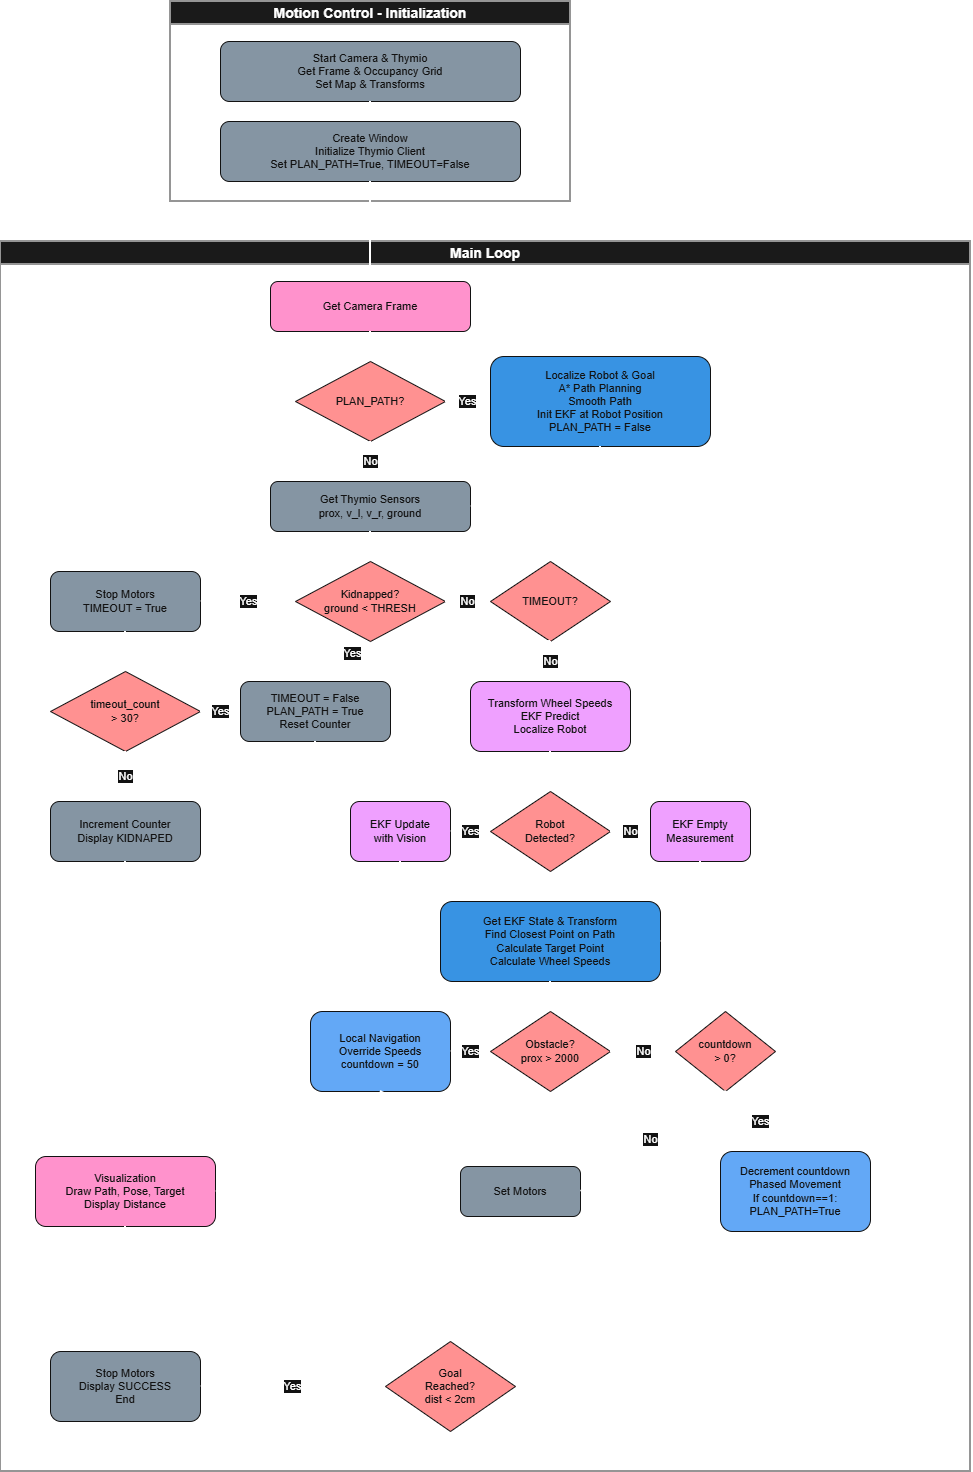

The diagram above was exported from draw.io. Its source (the exported page's mxGraphModel, read from the mxfile embedded in the PNG):
<mxGraphModel dx="1427" dy="813" grid="1" gridSize="10" guides="1" tooltips="1" connect="1" arrows="1" fold="1" page="1" pageScale="1" pageWidth="827" pageHeight="1169" math="0" shadow="0">
  <root>
    <mxCell id="0" />
    <mxCell id="1" parent="0" />
    <mxCell id="tiXGCARbHK-8fuk4C5xh-1" parent="1" style="swimlane;whiteSpace=wrap;html=1;strokeWidth=2;fillColor=#f5f5f5;strokeColor=#666666;fontStyle=1;fontSize=14;" value="Motion Control - Initialization" vertex="1">
      <mxGeometry height="200" width="400" x="280" y="550" as="geometry" />
    </mxCell>
    <mxCell id="tiXGCARbHK-8fuk4C5xh-2" parent="tiXGCARbHK-8fuk4C5xh-1" style="rounded=1;whiteSpace=wrap;html=1;fillColor=#5a6c7d;strokeColor=#ffffff;fontColor=#ffffff;fontSize=11;" value="Start Camera &amp; Thymio&lt;br&gt;Get Frame &amp; Occupancy Grid&lt;br&gt;Set Map &amp; Transforms" vertex="1">
      <mxGeometry height="60" width="300" x="50" y="40" as="geometry" />
    </mxCell>
    <mxCell id="tiXGCARbHK-8fuk4C5xh-3" parent="tiXGCARbHK-8fuk4C5xh-1" style="rounded=1;whiteSpace=wrap;html=1;fillColor=#5a6c7d;strokeColor=#ffffff;fontColor=#ffffff;fontSize=11;" value="Create Window&lt;br&gt;Initialize Thymio Client&lt;br&gt;Set PLAN_PATH=True, TIMEOUT=False" vertex="1">
      <mxGeometry height="60" width="300" x="50" y="120" as="geometry" />
    </mxCell>
    <mxCell id="tiXGCARbHK-8fuk4C5xh-4" edge="1" parent="tiXGCARbHK-8fuk4C5xh-1" source="tiXGCARbHK-8fuk4C5xh-2" style="endArrow=classic;html=1;exitX=0.5;exitY=1;entryX=0.5;entryY=0;strokeWidth=2;" target="tiXGCARbHK-8fuk4C5xh-3" value="">
      <mxGeometry height="50" relative="1" width="50" as="geometry">
        <mxPoint x="180" y="140" as="sourcePoint" />
        <mxPoint x="230" y="90" as="targetPoint" />
      </mxGeometry>
    </mxCell>
    <mxCell id="tiXGCARbHK-8fuk4C5xh-5" parent="1" style="swimlane;whiteSpace=wrap;html=1;strokeWidth=2;fillColor=#f5f5f5;strokeColor=#666666;fontStyle=1;fontSize=14;" value="Main Loop" vertex="1">
      <mxGeometry height="1230" width="970" x="110" y="790" as="geometry" />
    </mxCell>
    <mxCell id="tiXGCARbHK-8fuk4C5xh-6" parent="tiXGCARbHK-8fuk4C5xh-5" style="rounded=1;whiteSpace=wrap;html=1;fillColor=#c2185b;strokeColor=#ffffff;fontColor=#ffffff;fontSize=11;" value="Get Camera Frame" vertex="1">
      <mxGeometry height="50" width="200" x="270" y="40" as="geometry" />
    </mxCell>
    <mxCell id="tiXGCARbHK-8fuk4C5xh-7" parent="tiXGCARbHK-8fuk4C5xh-5" style="rhombus;whiteSpace=wrap;html=1;fillColor=#c62828;strokeColor=#ffffff;fontColor=#ffffff;fontSize=11;" value="PLAN_PATH?" vertex="1">
      <mxGeometry height="80" width="150" x="295" y="120" as="geometry" />
    </mxCell>
    <mxCell id="tiXGCARbHK-8fuk4C5xh-8" parent="tiXGCARbHK-8fuk4C5xh-5" style="rounded=1;whiteSpace=wrap;html=1;fillColor=#1e88e5;strokeColor=#ffffff;fontColor=#ffffff;fontSize=11;" value="Localize Robot &amp; Goal&lt;br&gt;A* Path Planning&lt;br&gt;Smooth Path&lt;br&gt;Init EKF at Robot Position&lt;br&gt;PLAN_PATH = False" vertex="1">
      <mxGeometry height="90" width="220" x="490" y="115" as="geometry" />
    </mxCell>
    <mxCell id="tiXGCARbHK-8fuk4C5xh-9" parent="tiXGCARbHK-8fuk4C5xh-5" style="rounded=1;whiteSpace=wrap;html=1;fillColor=#5a6c7d;strokeColor=#ffffff;fontColor=#ffffff;fontSize=11;" value="Get Thymio Sensors&lt;br&gt;prox, v_l, v_r, ground" vertex="1">
      <mxGeometry height="50" width="200" x="270" y="240" as="geometry" />
    </mxCell>
    <mxCell id="tiXGCARbHK-8fuk4C5xh-10" parent="tiXGCARbHK-8fuk4C5xh-5" style="rhombus;whiteSpace=wrap;html=1;fillColor=#c62828;strokeColor=#ffffff;fontColor=#ffffff;fontSize=11;" value="Kidnapped?&lt;br&gt;ground &amp;lt; THRESH" vertex="1">
      <mxGeometry height="80" width="150" x="295" y="320" as="geometry" />
    </mxCell>
    <mxCell id="tiXGCARbHK-8fuk4C5xh-11" parent="tiXGCARbHK-8fuk4C5xh-5" style="rounded=1;whiteSpace=wrap;html=1;fillColor=#5a6c7d;strokeColor=#ffffff;fontColor=#ffffff;fontSize=11;" value="Stop Motors&lt;br&gt;TIMEOUT = True" vertex="1">
      <mxGeometry height="60" width="150" x="50" y="330" as="geometry" />
    </mxCell>
    <mxCell id="tiXGCARbHK-8fuk4C5xh-12" parent="tiXGCARbHK-8fuk4C5xh-5" style="rhombus;whiteSpace=wrap;html=1;fillColor=#c62828;strokeColor=#ffffff;fontColor=#ffffff;fontSize=11;" value="timeout_count&lt;br&gt;&amp;gt; 30?" vertex="1">
      <mxGeometry height="80" width="150" x="50" y="430" as="geometry" />
    </mxCell>
    <mxCell id="tiXGCARbHK-8fuk4C5xh-13" parent="tiXGCARbHK-8fuk4C5xh-5" style="rounded=1;whiteSpace=wrap;html=1;fillColor=#5a6c7d;strokeColor=#ffffff;fontColor=#ffffff;fontSize=11;" value="Increment Counter&lt;br&gt;Display KIDNAPED" vertex="1">
      <mxGeometry height="60" width="150" x="50" y="560" as="geometry" />
    </mxCell>
    <mxCell id="tiXGCARbHK-8fuk4C5xh-14" parent="tiXGCARbHK-8fuk4C5xh-5" style="rounded=1;whiteSpace=wrap;html=1;fillColor=#5a6c7d;strokeColor=#ffffff;fontColor=#ffffff;fontSize=11;" value="TIMEOUT = False&lt;br&gt;PLAN_PATH = True&lt;br&gt;Reset Counter" vertex="1">
      <mxGeometry height="60" width="150" x="240" y="440" as="geometry" />
    </mxCell>
    <mxCell id="tiXGCARbHK-8fuk4C5xh-15" parent="tiXGCARbHK-8fuk4C5xh-5" style="rhombus;whiteSpace=wrap;html=1;fillColor=#c62828;strokeColor=#ffffff;fontColor=#ffffff;fontSize=11;" value="TIMEOUT?" vertex="1">
      <mxGeometry height="80" width="120" x="490" y="320" as="geometry" />
    </mxCell>
    <mxCell id="tiXGCARbHK-8fuk4C5xh-16" parent="tiXGCARbHK-8fuk4C5xh-5" style="rounded=1;whiteSpace=wrap;html=1;fillColor=#7b1fa2;strokeColor=#ffffff;fontColor=#ffffff;fontSize=11;" value="Transform Wheel Speeds&lt;br&gt;EKF Predict&lt;br&gt;Localize Robot" vertex="1">
      <mxGeometry height="70" width="160" x="470" y="440" as="geometry" />
    </mxCell>
    <mxCell id="tiXGCARbHK-8fuk4C5xh-17" parent="tiXGCARbHK-8fuk4C5xh-5" style="rhombus;whiteSpace=wrap;html=1;fillColor=#c62828;strokeColor=#ffffff;fontColor=#ffffff;fontSize=11;" value="Robot&lt;br&gt;Detected?" vertex="1">
      <mxGeometry height="80" width="120" x="490" y="550" as="geometry" />
    </mxCell>
    <mxCell id="tiXGCARbHK-8fuk4C5xh-18" parent="tiXGCARbHK-8fuk4C5xh-5" style="rounded=1;whiteSpace=wrap;html=1;fillColor=#7b1fa2;strokeColor=#ffffff;fontColor=#ffffff;fontSize=11;" value="EKF Update&lt;br&gt;with Vision" vertex="1">
      <mxGeometry height="60" width="100" x="350" y="560" as="geometry" />
    </mxCell>
    <mxCell id="tiXGCARbHK-8fuk4C5xh-19" parent="tiXGCARbHK-8fuk4C5xh-5" style="rounded=1;whiteSpace=wrap;html=1;fillColor=#7b1fa2;strokeColor=#ffffff;fontColor=#ffffff;fontSize=11;" value="EKF Empty&lt;br&gt;Measurement" vertex="1">
      <mxGeometry height="60" width="100" x="650" y="560" as="geometry" />
    </mxCell>
    <mxCell id="tiXGCARbHK-8fuk4C5xh-20" parent="tiXGCARbHK-8fuk4C5xh-5" style="rounded=1;whiteSpace=wrap;html=1;fillColor=#1e88e5;strokeColor=#ffffff;fontColor=#ffffff;fontSize=11;" value="Get EKF State &amp; Transform&lt;br&gt;Find Closest Point on Path&lt;br&gt;Calculate Target Point&lt;br&gt;Calculate Wheel Speeds" vertex="1">
      <mxGeometry height="80" width="220" x="440" y="660" as="geometry" />
    </mxCell>
    <mxCell id="tiXGCARbHK-8fuk4C5xh-21" parent="tiXGCARbHK-8fuk4C5xh-5" style="rhombus;whiteSpace=wrap;html=1;fillColor=#c62828;strokeColor=#ffffff;fontColor=#ffffff;fontSize=11;" value="Obstacle?&lt;br&gt;prox &amp;gt; 2000" vertex="1">
      <mxGeometry height="80" width="120" x="490" y="770" as="geometry" />
    </mxCell>
    <mxCell id="tiXGCARbHK-8fuk4C5xh-22" parent="tiXGCARbHK-8fuk4C5xh-5" style="rounded=1;whiteSpace=wrap;html=1;fillColor=#1565c0;strokeColor=#ffffff;fontColor=#ffffff;fontSize=11;" value="Local Navigation&lt;br&gt;Override Speeds&lt;br&gt;countdown = 50" vertex="1">
      <mxGeometry height="80" width="140" x="310" y="770" as="geometry" />
    </mxCell>
    <mxCell id="tiXGCARbHK-8fuk4C5xh-23" parent="tiXGCARbHK-8fuk4C5xh-5" style="rhombus;whiteSpace=wrap;html=1;fillColor=#c62828;strokeColor=#ffffff;fontColor=#ffffff;fontSize=11;" value="countdown&lt;br&gt;&amp;gt; 0?" vertex="1">
      <mxGeometry height="80" width="100" x="675" y="770" as="geometry" />
    </mxCell>
    <mxCell id="tiXGCARbHK-8fuk4C5xh-24" parent="tiXGCARbHK-8fuk4C5xh-5" style="rounded=1;whiteSpace=wrap;html=1;fillColor=#1565c0;strokeColor=#ffffff;fontColor=#ffffff;fontSize=11;" value="Decrement countdown&lt;br&gt;Phased Movement&lt;br&gt;If countdown==1:&lt;br&gt;PLAN_PATH=True" vertex="1">
      <mxGeometry height="80" width="150" x="720" y="910" as="geometry" />
    </mxCell>
    <mxCell id="tiXGCARbHK-8fuk4C5xh-25" parent="tiXGCARbHK-8fuk4C5xh-5" style="rounded=1;whiteSpace=wrap;html=1;fillColor=#5a6c7d;strokeColor=#ffffff;fontColor=#ffffff;fontSize=11;" value="Set Motors" vertex="1">
      <mxGeometry height="50" width="120" x="460" y="925" as="geometry" />
    </mxCell>
    <mxCell id="tiXGCARbHK-8fuk4C5xh-26" parent="tiXGCARbHK-8fuk4C5xh-5" style="rounded=1;whiteSpace=wrap;html=1;fillColor=#c2185b;strokeColor=#ffffff;fontColor=#ffffff;fontSize=11;" value="Visualization&lt;br&gt;Draw Path, Pose, Target&lt;br&gt;Display Distance" vertex="1">
      <mxGeometry height="70" width="180" x="35" y="915" as="geometry" />
    </mxCell>
    <mxCell id="tiXGCARbHK-8fuk4C5xh-60" edge="1" parent="tiXGCARbHK-8fuk4C5xh-5" source="tiXGCARbHK-8fuk4C5xh-27" style="edgeStyle=orthogonalEdgeStyle;rounded=0;orthogonalLoop=1;jettySize=auto;html=1;exitX=1;exitY=0.5;exitDx=0;exitDy=0;entryX=1;entryY=0.5;entryDx=0;entryDy=0;" target="tiXGCARbHK-8fuk4C5xh-6">
      <mxGeometry relative="1" as="geometry">
        <Array as="points">
          <mxPoint x="900" y="1145" />
          <mxPoint x="900" y="65" />
        </Array>
        <mxPoint x="425" y="960" as="sourcePoint" />
        <mxPoint x="470" y="60" as="targetPoint" />
      </mxGeometry>
    </mxCell>
    <mxCell id="tiXGCARbHK-8fuk4C5xh-27" parent="tiXGCARbHK-8fuk4C5xh-5" style="rhombus;whiteSpace=wrap;html=1;fillColor=#c62828;strokeColor=#ffffff;fontColor=#ffffff;fontSize=11;" value="Goal&lt;br&gt;Reached?&lt;br&gt;dist &amp;lt; 2cm" vertex="1">
      <mxGeometry height="90" width="130" x="385" y="1100" as="geometry" />
    </mxCell>
    <mxCell id="tiXGCARbHK-8fuk4C5xh-28" parent="tiXGCARbHK-8fuk4C5xh-5" style="rounded=1;whiteSpace=wrap;html=1;fillColor=#5a6c7d;strokeColor=#ffffff;fontColor=#ffffff;fontSize=11;" value="Stop Motors&lt;br&gt;Display SUCCESS&lt;br&gt;End" vertex="1">
      <mxGeometry height="70" width="150" x="50" y="1110" as="geometry" />
    </mxCell>
    <mxCell id="tiXGCARbHK-8fuk4C5xh-29" edge="1" parent="tiXGCARbHK-8fuk4C5xh-5" source="tiXGCARbHK-8fuk4C5xh-6" style="endArrow=classic;html=1;exitX=0.5;exitY=1;entryX=0.5;entryY=0;strokeWidth=2;" target="tiXGCARbHK-8fuk4C5xh-7" value="">
      <mxGeometry height="50" relative="1" width="50" as="geometry" />
    </mxCell>
    <mxCell id="tiXGCARbHK-8fuk4C5xh-30" edge="1" parent="tiXGCARbHK-8fuk4C5xh-5" source="tiXGCARbHK-8fuk4C5xh-7" style="endArrow=classic;html=1;exitX=1;exitY=0.5;entryX=0;entryY=0.5;strokeWidth=2;" target="tiXGCARbHK-8fuk4C5xh-8" value="Yes">
      <mxGeometry height="50" relative="1" width="50" as="geometry" />
    </mxCell>
    <mxCell id="tiXGCARbHK-8fuk4C5xh-31" edge="1" parent="tiXGCARbHK-8fuk4C5xh-5" source="tiXGCARbHK-8fuk4C5xh-7" style="endArrow=classic;html=1;exitX=0.5;exitY=1;entryX=0.5;entryY=0;strokeWidth=2;" target="tiXGCARbHK-8fuk4C5xh-9" value="No">
      <mxGeometry height="50" relative="1" width="50" as="geometry" />
    </mxCell>
    <mxCell id="tiXGCARbHK-8fuk4C5xh-32" edge="1" parent="tiXGCARbHK-8fuk4C5xh-5" source="tiXGCARbHK-8fuk4C5xh-8" style="endArrow=classic;html=1;exitX=0.5;exitY=1;entryX=1;entryY=0.5;strokeWidth=2;rounded=1;entryDx=0;entryDy=0;" target="tiXGCARbHK-8fuk4C5xh-9" value="">
      <mxGeometry height="50" relative="1" width="50" as="geometry">
        <Array as="points">
          <mxPoint x="600" y="265" />
        </Array>
      </mxGeometry>
    </mxCell>
    <mxCell id="tiXGCARbHK-8fuk4C5xh-33" edge="1" parent="tiXGCARbHK-8fuk4C5xh-5" source="tiXGCARbHK-8fuk4C5xh-9" style="endArrow=classic;html=1;exitX=0.5;exitY=1;entryX=0.5;entryY=0;strokeWidth=2;" target="tiXGCARbHK-8fuk4C5xh-10" value="">
      <mxGeometry height="50" relative="1" width="50" as="geometry" />
    </mxCell>
    <mxCell id="tiXGCARbHK-8fuk4C5xh-34" edge="1" parent="tiXGCARbHK-8fuk4C5xh-5" source="tiXGCARbHK-8fuk4C5xh-10" style="endArrow=classic;html=1;exitX=0;exitY=0.5;entryX=1;entryY=0.5;strokeWidth=2;" target="tiXGCARbHK-8fuk4C5xh-11" value="Yes">
      <mxGeometry height="50" relative="1" width="50" as="geometry" />
    </mxCell>
    <mxCell id="tiXGCARbHK-8fuk4C5xh-35" edge="1" parent="tiXGCARbHK-8fuk4C5xh-5" source="tiXGCARbHK-8fuk4C5xh-11" style="endArrow=classic;html=1;exitX=0.5;exitY=1;entryX=0.5;entryY=0;strokeWidth=2;" target="tiXGCARbHK-8fuk4C5xh-12" value="">
      <mxGeometry height="50" relative="1" width="50" as="geometry" />
    </mxCell>
    <mxCell id="tiXGCARbHK-8fuk4C5xh-36" edge="1" parent="tiXGCARbHK-8fuk4C5xh-5" source="tiXGCARbHK-8fuk4C5xh-12" style="endArrow=classic;html=1;exitX=0.5;exitY=1;entryX=0.5;entryY=0;strokeWidth=2;" target="tiXGCARbHK-8fuk4C5xh-13" value="No">
      <mxGeometry height="50" relative="1" width="50" as="geometry" />
    </mxCell>
    <mxCell id="tiXGCARbHK-8fuk4C5xh-37" edge="1" parent="tiXGCARbHK-8fuk4C5xh-5" source="tiXGCARbHK-8fuk4C5xh-12" style="endArrow=classic;html=1;exitX=1;exitY=0.5;entryX=0;entryY=0.5;strokeWidth=2;" target="tiXGCARbHK-8fuk4C5xh-14" value="Yes">
      <mxGeometry height="50" relative="1" width="50" as="geometry" />
    </mxCell>
    <mxCell id="tiXGCARbHK-8fuk4C5xh-38" edge="1" parent="tiXGCARbHK-8fuk4C5xh-5" source="tiXGCARbHK-8fuk4C5xh-10" style="endArrow=classic;html=1;exitX=1;exitY=0.5;entryX=0;entryY=0.5;strokeWidth=2;entryDx=0;entryDy=0;" target="tiXGCARbHK-8fuk4C5xh-15" value="No">
      <mxGeometry height="50" relative="1" width="50" as="geometry" />
    </mxCell>
    <mxCell id="tiXGCARbHK-8fuk4C5xh-39" edge="1" parent="tiXGCARbHK-8fuk4C5xh-5" source="tiXGCARbHK-8fuk4C5xh-15" style="endArrow=classic;html=1;exitX=0.5;exitY=1;entryX=1;entryY=0;strokeWidth=2;rounded=1;exitDx=0;exitDy=0;" target="tiXGCARbHK-8fuk4C5xh-12" value="Yes">
      <mxGeometry height="50" relative="1" width="50" as="geometry">
        <Array as="points">
          <mxPoint x="210" y="420" />
        </Array>
      </mxGeometry>
    </mxCell>
    <mxCell id="tiXGCARbHK-8fuk4C5xh-40" edge="1" parent="tiXGCARbHK-8fuk4C5xh-5" source="tiXGCARbHK-8fuk4C5xh-15" style="endArrow=classic;html=1;exitX=0.5;exitY=1;entryX=0.5;entryY=0;strokeWidth=2;" target="tiXGCARbHK-8fuk4C5xh-16" value="No">
      <mxGeometry height="50" relative="1" width="50" as="geometry" />
    </mxCell>
    <mxCell id="tiXGCARbHK-8fuk4C5xh-41" edge="1" parent="tiXGCARbHK-8fuk4C5xh-5" source="tiXGCARbHK-8fuk4C5xh-16" style="endArrow=classic;html=1;exitX=0.5;exitY=1;entryX=0.5;entryY=0;strokeWidth=2;" target="tiXGCARbHK-8fuk4C5xh-17" value="">
      <mxGeometry height="50" relative="1" width="50" as="geometry" />
    </mxCell>
    <mxCell id="tiXGCARbHK-8fuk4C5xh-42" edge="1" parent="tiXGCARbHK-8fuk4C5xh-5" source="tiXGCARbHK-8fuk4C5xh-17" style="endArrow=classic;html=1;exitX=0;exitY=0.5;entryX=1;entryY=0.5;strokeWidth=2;" target="tiXGCARbHK-8fuk4C5xh-18" value="Yes">
      <mxGeometry height="50" relative="1" width="50" as="geometry" />
    </mxCell>
    <mxCell id="tiXGCARbHK-8fuk4C5xh-43" edge="1" parent="tiXGCARbHK-8fuk4C5xh-5" source="tiXGCARbHK-8fuk4C5xh-17" style="endArrow=classic;html=1;exitX=1;exitY=0.5;entryX=0;entryY=0.5;strokeWidth=2;" target="tiXGCARbHK-8fuk4C5xh-19" value="No">
      <mxGeometry height="50" relative="1" width="50" as="geometry" />
    </mxCell>
    <mxCell id="tiXGCARbHK-8fuk4C5xh-44" edge="1" parent="tiXGCARbHK-8fuk4C5xh-5" source="tiXGCARbHK-8fuk4C5xh-18" style="endArrow=classic;html=1;exitX=0.5;exitY=1;entryX=0;entryY=0.5;strokeWidth=2;rounded=1;" target="tiXGCARbHK-8fuk4C5xh-20" value="">
      <mxGeometry height="50" relative="1" width="50" as="geometry">
        <Array as="points">
          <mxPoint x="400" y="700" />
        </Array>
      </mxGeometry>
    </mxCell>
    <mxCell id="tiXGCARbHK-8fuk4C5xh-45" edge="1" parent="tiXGCARbHK-8fuk4C5xh-5" source="tiXGCARbHK-8fuk4C5xh-19" style="endArrow=classic;html=1;exitX=0.5;exitY=1;entryX=1;entryY=0.5;strokeWidth=2;rounded=1;" target="tiXGCARbHK-8fuk4C5xh-20" value="">
      <mxGeometry height="50" relative="1" width="50" as="geometry">
        <Array as="points">
          <mxPoint x="700" y="700" />
        </Array>
      </mxGeometry>
    </mxCell>
    <mxCell id="tiXGCARbHK-8fuk4C5xh-46" edge="1" parent="tiXGCARbHK-8fuk4C5xh-5" source="tiXGCARbHK-8fuk4C5xh-20" style="endArrow=classic;html=1;exitX=0.5;exitY=1;entryX=0.5;entryY=0;strokeWidth=2;" target="tiXGCARbHK-8fuk4C5xh-21" value="">
      <mxGeometry height="50" relative="1" width="50" as="geometry" />
    </mxCell>
    <mxCell id="tiXGCARbHK-8fuk4C5xh-47" edge="1" parent="tiXGCARbHK-8fuk4C5xh-5" source="tiXGCARbHK-8fuk4C5xh-21" style="endArrow=classic;html=1;exitX=0;exitY=0.5;entryX=1;entryY=0.5;strokeWidth=2;" target="tiXGCARbHK-8fuk4C5xh-22" value="Yes">
      <mxGeometry height="50" relative="1" width="50" as="geometry" />
    </mxCell>
    <mxCell id="tiXGCARbHK-8fuk4C5xh-48" edge="1" parent="tiXGCARbHK-8fuk4C5xh-5" source="tiXGCARbHK-8fuk4C5xh-21" style="endArrow=classic;html=1;exitX=1;exitY=0.5;entryX=0;entryY=0.5;strokeWidth=2;entryDx=0;entryDy=0;" target="tiXGCARbHK-8fuk4C5xh-23" value="No">
      <mxGeometry height="50" relative="1" width="50" as="geometry" />
    </mxCell>
    <mxCell id="tiXGCARbHK-8fuk4C5xh-49" edge="1" parent="tiXGCARbHK-8fuk4C5xh-5" source="tiXGCARbHK-8fuk4C5xh-23" style="endArrow=classic;html=1;exitX=0.5;exitY=1;entryX=0.5;entryY=0;strokeWidth=2;" target="tiXGCARbHK-8fuk4C5xh-24" value="Yes">
      <mxGeometry height="50" relative="1" width="50" as="geometry" />
    </mxCell>
    <mxCell id="tiXGCARbHK-8fuk4C5xh-50" edge="1" parent="tiXGCARbHK-8fuk4C5xh-5" source="tiXGCARbHK-8fuk4C5xh-23" style="endArrow=classic;html=1;exitX=0.5;exitY=1;entryX=1;entryY=0.5;strokeWidth=2;exitDx=0;exitDy=0;" target="tiXGCARbHK-8fuk4C5xh-25" value="No">
      <mxGeometry height="50" relative="1" width="50" x="0.0158" y="-3" as="geometry">
        <mxPoint as="offset" />
      </mxGeometry>
    </mxCell>
    <mxCell id="tiXGCARbHK-8fuk4C5xh-51" edge="1" parent="tiXGCARbHK-8fuk4C5xh-5" source="tiXGCARbHK-8fuk4C5xh-24" style="endArrow=classic;html=1;exitX=0;exitY=0.5;entryX=1;entryY=0.5;strokeWidth=2;rounded=1;entryDx=0;entryDy=0;" target="tiXGCARbHK-8fuk4C5xh-25" value="">
      <mxGeometry height="50" relative="1" width="50" as="geometry" />
    </mxCell>
    <mxCell id="tiXGCARbHK-8fuk4C5xh-52" edge="1" parent="tiXGCARbHK-8fuk4C5xh-5" source="tiXGCARbHK-8fuk4C5xh-22" style="endArrow=classic;html=1;exitX=0.5;exitY=1;entryX=0.5;entryY=0;strokeWidth=2;rounded=1;entryDx=0;entryDy=0;" target="tiXGCARbHK-8fuk4C5xh-25" value="">
      <mxGeometry height="50" relative="1" width="50" as="geometry" />
    </mxCell>
    <mxCell id="tiXGCARbHK-8fuk4C5xh-53" edge="1" parent="tiXGCARbHK-8fuk4C5xh-5" source="tiXGCARbHK-8fuk4C5xh-25" style="endArrow=classic;html=1;exitX=0;exitY=0.5;entryX=1;entryY=0.5;strokeWidth=2;" target="tiXGCARbHK-8fuk4C5xh-26" value="">
      <mxGeometry height="50" relative="1" width="50" as="geometry" />
    </mxCell>
    <mxCell id="tiXGCARbHK-8fuk4C5xh-54" edge="1" parent="tiXGCARbHK-8fuk4C5xh-5" source="tiXGCARbHK-8fuk4C5xh-13" style="endArrow=classic;html=1;exitX=0.5;exitY=1;entryX=0.5;entryY=0;strokeWidth=2;rounded=1;entryDx=0;entryDy=0;" target="tiXGCARbHK-8fuk4C5xh-26" value="">
      <mxGeometry height="50" relative="1" width="50" as="geometry" />
    </mxCell>
    <mxCell id="tiXGCARbHK-8fuk4C5xh-55" edge="1" parent="tiXGCARbHK-8fuk4C5xh-5" source="tiXGCARbHK-8fuk4C5xh-14" style="endArrow=classic;html=1;exitX=0.5;exitY=1;entryX=0.5;entryY=0;strokeWidth=2;" target="tiXGCARbHK-8fuk4C5xh-26" value="">
      <mxGeometry height="50" relative="1" width="50" as="geometry">
        <Array as="points">
          <mxPoint x="320" y="700" />
        </Array>
      </mxGeometry>
    </mxCell>
    <mxCell id="tiXGCARbHK-8fuk4C5xh-56" edge="1" parent="tiXGCARbHK-8fuk4C5xh-5" source="tiXGCARbHK-8fuk4C5xh-26" style="endArrow=classic;html=1;exitX=0.5;exitY=1;entryX=0.5;entryY=0;strokeWidth=2;" target="tiXGCARbHK-8fuk4C5xh-27" value="">
      <mxGeometry height="50" relative="1" width="50" as="geometry">
        <Array as="points">
          <mxPoint x="125" y="1050" />
          <mxPoint x="450" y="1050" />
        </Array>
      </mxGeometry>
    </mxCell>
    <mxCell id="tiXGCARbHK-8fuk4C5xh-57" edge="1" parent="tiXGCARbHK-8fuk4C5xh-5" source="tiXGCARbHK-8fuk4C5xh-27" style="endArrow=classic;html=1;exitX=0;exitY=0.5;entryX=1;entryY=0.5;strokeWidth=2;" target="tiXGCARbHK-8fuk4C5xh-28" value="Yes">
      <mxGeometry height="50" relative="1" width="50" as="geometry" />
    </mxCell>
    <mxCell id="tiXGCARbHK-8fuk4C5xh-59" edge="1" parent="1" source="tiXGCARbHK-8fuk4C5xh-3" style="endArrow=classic;html=1;exitX=0.5;exitY=1;entryX=0.5;entryY=0;strokeWidth=2;" target="tiXGCARbHK-8fuk4C5xh-6" value="">
      <mxGeometry height="50" relative="1" width="50" as="geometry">
        <mxPoint x="310" y="790" as="sourcePoint" />
        <mxPoint x="360" y="740" as="targetPoint" />
      </mxGeometry>
    </mxCell>
  </root>
</mxGraphModel>